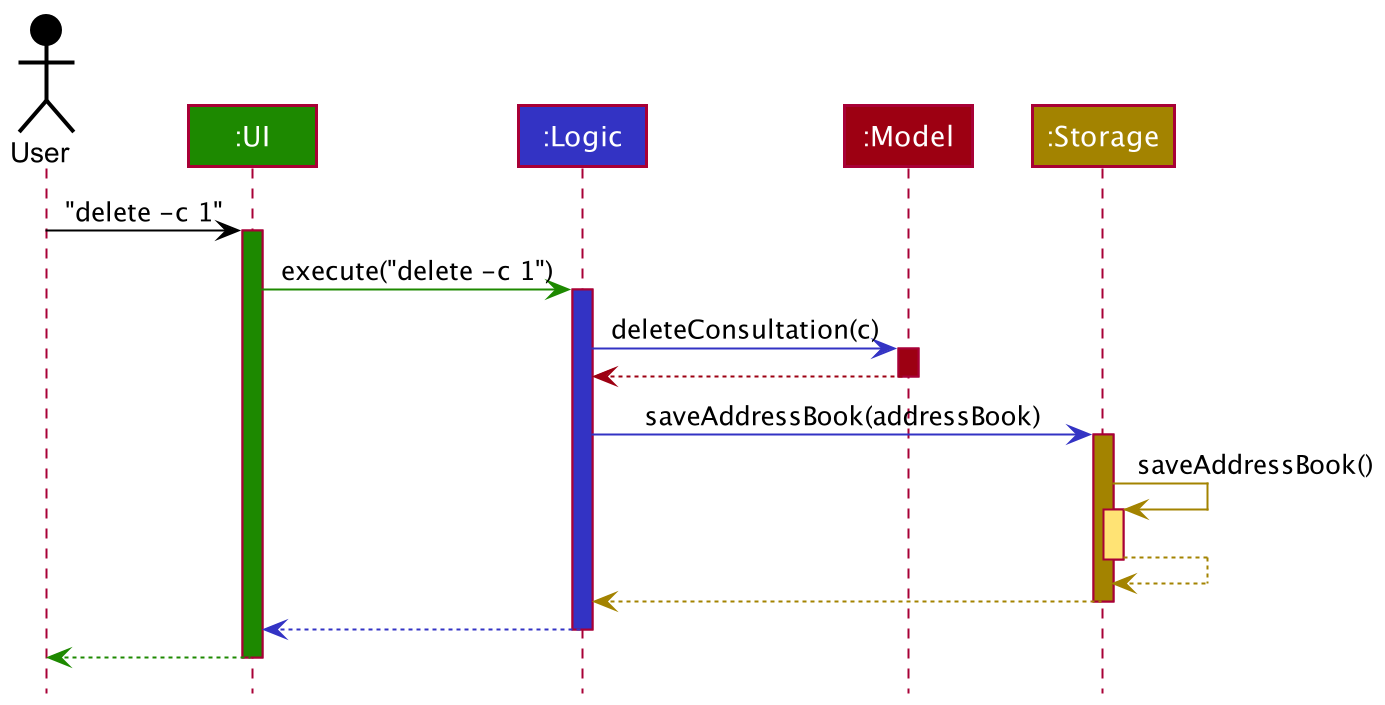

The diagram above was rendered by PlantUML. Its source (embedded in the PNG):
@startuml
!include style.puml

Actor User as user USER_COLOR
Participant ":UI" as ui UI_COLOR
Participant ":Logic" as logic LOGIC_COLOR
Participant ":Model" as model MODEL_COLOR
Participant ":Storage" as storage STORAGE_COLOR

user -[USER_COLOR]> ui : "delete -c 1"
activate ui UI_COLOR

ui -[UI_COLOR]> logic : execute("delete -c 1")
activate logic LOGIC_COLOR

logic -[LOGIC_COLOR]> model : deleteConsultation(c)
activate model MODEL_COLOR

model -[MODEL_COLOR]-> logic
deactivate model

logic -[LOGIC_COLOR]> storage : saveAddressBook(addressBook)
activate storage STORAGE_COLOR

storage -[STORAGE_COLOR]> storage : saveAddressBook()
activate storage STORAGE_COLOR_T1
storage --[STORAGE_COLOR]> storage
deactivate storage

storage --[STORAGE_COLOR]> logic
deactivate storage

logic --[LOGIC_COLOR]> ui
deactivate logic

ui--[UI_COLOR]> user
deactivate ui
@enduml